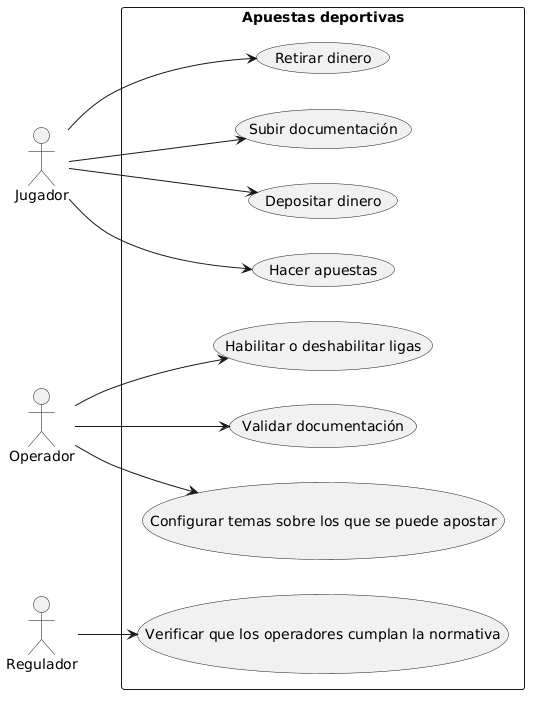

The diagram above was rendered by PlantUML. Its source (embedded in the PNG):
@startuml
left to right direction

actor Jugador
actor Operador
actor Regulador

rectangle "Apuestas deportivas" {
  usecase "Hacer apuestas" as UC_Apostar
  usecase "Depositar dinero" as UC_Depositar
  usecase "Subir documentación" as UC_SubirDoc
  usecase "Retirar dinero" as UC_Retirar

  usecase "Habilitar o deshabilitar ligas" as UC_Ligas
  usecase "Configurar temas sobre los que se puede apostar" as UC_Temas
  usecase "Validar documentación" as UC_ValidarDoc

  usecase "Verificar que los operadores cumplan la normativa" as UC_Verificar
}

Jugador --> UC_Apostar
Jugador --> UC_Depositar
Jugador --> UC_SubirDoc
Jugador --> UC_Retirar

Operador --> UC_Ligas
Operador --> UC_Temas
Operador --> UC_ValidarDoc

Regulador --> UC_Verificar
@enduml